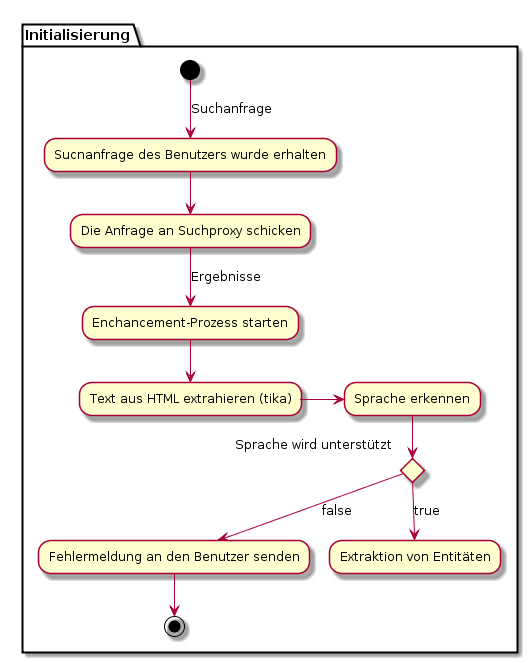

The diagram above was rendered by PlantUML. Its source (embedded in the PNG):
@startuml

partition Initialisierung {
(*) -->[Suchanfrage] "Sucnanfrage des Benutzers wurde erhalten"
"Sucnanfrage des Benutzers wurde erhalten" --> "Die Anfrage an Suchproxy schicken"
"Die Anfrage an Suchproxy schicken" -->[Ergebnisse] "Enchancement-Prozess starten"
"Enchancement-Prozess starten" --> "Text aus HTML extrahieren (tika)"
"Text aus HTML extrahieren (tika)" --right> "Sprache erkennen"
if "Sprache wird unterstützt" then
-->[false] "Fehlermeldung an den Benutzer senden"
-->(*)
else
-->[true] "Extraktion von Entitäten"
endif
}
@enduml